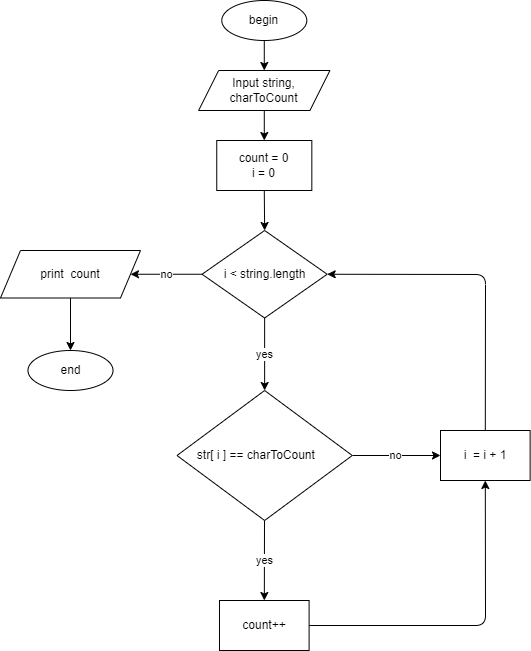

The diagram above was exported from draw.io. Its source (the exported page's mxGraphModel, read from the mxfile embedded in the PNG):
<mxGraphModel dx="946" dy="672" grid="1" gridSize="10" guides="1" tooltips="1" connect="1" arrows="1" fold="1" page="0" pageScale="1" pageWidth="850" pageHeight="1100" math="0" shadow="0">
  <root>
    <mxCell id="0" />
    <mxCell id="1" parent="0" />
    <mxCell id="47" style="edgeStyle=none;html=1;exitX=0.5;exitY=1;exitDx=0;exitDy=0;entryX=0.5;entryY=0;entryDx=0;entryDy=0;" parent="1" source="DPTNgw4OFq8EDRZzPiav-1" target="DPTNgw4OFq8EDRZzPiav-2" edge="1">
      <mxGeometry relative="1" as="geometry" />
    </mxCell>
    <mxCell id="DPTNgw4OFq8EDRZzPiav-1" value="begin" style="ellipse;whiteSpace=wrap;html=1;movable=1;resizable=1;rotatable=1;deletable=1;editable=1;connectable=1;container=0;" parent="1" vertex="1">
      <mxGeometry x="141.28000000000003" y="160" width="85" height="40" as="geometry" />
    </mxCell>
    <mxCell id="93" value="" style="edgeStyle=none;html=1;startArrow=none;" parent="1" source="DPTNgw4OFq8EDRZzPiav-2" target="92" edge="1">
      <mxGeometry relative="1" as="geometry">
        <mxPoint x="199" y="250" as="sourcePoint" />
      </mxGeometry>
    </mxCell>
    <mxCell id="97" value="yes" style="edgeStyle=none;html=1;" parent="1" source="86" target="96" edge="1">
      <mxGeometry relative="1" as="geometry" />
    </mxCell>
    <mxCell id="99" value="no" style="edgeStyle=none;html=1;exitX=0;exitY=0.5;exitDx=0;exitDy=0;" parent="1" source="104" target="98" edge="1">
      <mxGeometry relative="1" as="geometry">
        <mxPoint x="75" y="690" as="sourcePoint" />
      </mxGeometry>
    </mxCell>
    <mxCell id="117" value="no" style="edgeStyle=none;html=1;exitX=1;exitY=0.5;exitDx=0;exitDy=0;entryX=0;entryY=0.5;entryDx=0;entryDy=0;" parent="1" source="86" target="116" edge="1">
      <mxGeometry relative="1" as="geometry" />
    </mxCell>
    <mxCell id="86" value="str[ i ] == charToCount&lt;span style=&quot;white-space: pre;&quot;&gt;&#09;&lt;/span&gt;" style="rhombus;whiteSpace=wrap;html=1;movable=1;resizable=1;rotatable=1;deletable=1;editable=1;connectable=1;container=0;" parent="1" vertex="1">
      <mxGeometry x="96.49" y="550" width="175.28" height="130" as="geometry" />
    </mxCell>
    <mxCell id="107" style="edgeStyle=none;html=1;exitX=0.5;exitY=1;exitDx=0;exitDy=0;entryX=0.5;entryY=0;entryDx=0;entryDy=0;" parent="1" source="92" target="104" edge="1">
      <mxGeometry relative="1" as="geometry" />
    </mxCell>
    <mxCell id="92" value="count = 0&lt;br&gt;i = 0" style="whiteSpace=wrap;html=1;" parent="1" vertex="1">
      <mxGeometry x="136.25" y="300" width="95.08" height="50" as="geometry" />
    </mxCell>
    <mxCell id="DPTNgw4OFq8EDRZzPiav-2" value="Input string, charToCount" style="shape=parallelogram;perimeter=parallelogramPerimeter;whiteSpace=wrap;html=1;fixedSize=1;movable=1;resizable=1;rotatable=1;deletable=1;editable=1;connectable=1;container=0;" parent="1" vertex="1">
      <mxGeometry x="118.12" y="230" width="131.33" height="40" as="geometry" />
    </mxCell>
    <mxCell id="118" style="edgeStyle=none;html=1;exitX=1;exitY=0.5;exitDx=0;exitDy=0;entryX=0.5;entryY=1;entryDx=0;entryDy=0;" parent="1" source="96" target="116" edge="1">
      <mxGeometry relative="1" as="geometry">
        <Array as="points">
          <mxPoint x="405" y="785" />
        </Array>
      </mxGeometry>
    </mxCell>
    <mxCell id="96" value="count++" style="whiteSpace=wrap;html=1;" parent="1" vertex="1">
      <mxGeometry x="138.98" y="760" width="89.62" height="50" as="geometry" />
    </mxCell>
    <mxCell id="101" style="edgeStyle=none;html=1;entryX=0.5;entryY=0;entryDx=0;entryDy=0;" parent="1" source="98" target="100" edge="1">
      <mxGeometry relative="1" as="geometry" />
    </mxCell>
    <mxCell id="98" value="print&amp;nbsp; count" style="shape=parallelogram;perimeter=parallelogramPerimeter;whiteSpace=wrap;html=1;fixedSize=1;" parent="1" vertex="1">
      <mxGeometry x="-80" y="410" width="140" height="47.5" as="geometry" />
    </mxCell>
    <mxCell id="100" value="end" style="ellipse;whiteSpace=wrap;html=1;movable=1;resizable=1;rotatable=1;deletable=1;editable=1;connectable=1;container=0;" parent="1" vertex="1">
      <mxGeometry x="-52.49999999999997" y="510" width="85" height="40" as="geometry" />
    </mxCell>
    <mxCell id="120" value="yes" style="edgeStyle=none;html=1;entryX=0.5;entryY=0;entryDx=0;entryDy=0;" edge="1" parent="1" source="104" target="86">
      <mxGeometry relative="1" as="geometry" />
    </mxCell>
    <mxCell id="104" value="i &amp;lt; string.length" style="rhombus;whiteSpace=wrap;html=1;movable=1;resizable=1;rotatable=1;deletable=1;editable=1;connectable=1;container=0;" parent="1" vertex="1">
      <mxGeometry x="121.55" y="390" width="125.16" height="87.5" as="geometry" />
    </mxCell>
    <mxCell id="119" style="edgeStyle=none;html=1;exitX=0.5;exitY=0;exitDx=0;exitDy=0;entryX=1;entryY=0.5;entryDx=0;entryDy=0;" parent="1" source="116" target="104" edge="1">
      <mxGeometry relative="1" as="geometry">
        <Array as="points">
          <mxPoint x="405" y="434" />
        </Array>
      </mxGeometry>
    </mxCell>
    <mxCell id="116" value="i&amp;nbsp; = i + 1" style="whiteSpace=wrap;html=1;" parent="1" vertex="1">
      <mxGeometry x="360" y="590" width="89.62" height="50" as="geometry" />
    </mxCell>
  </root>
</mxGraphModel>